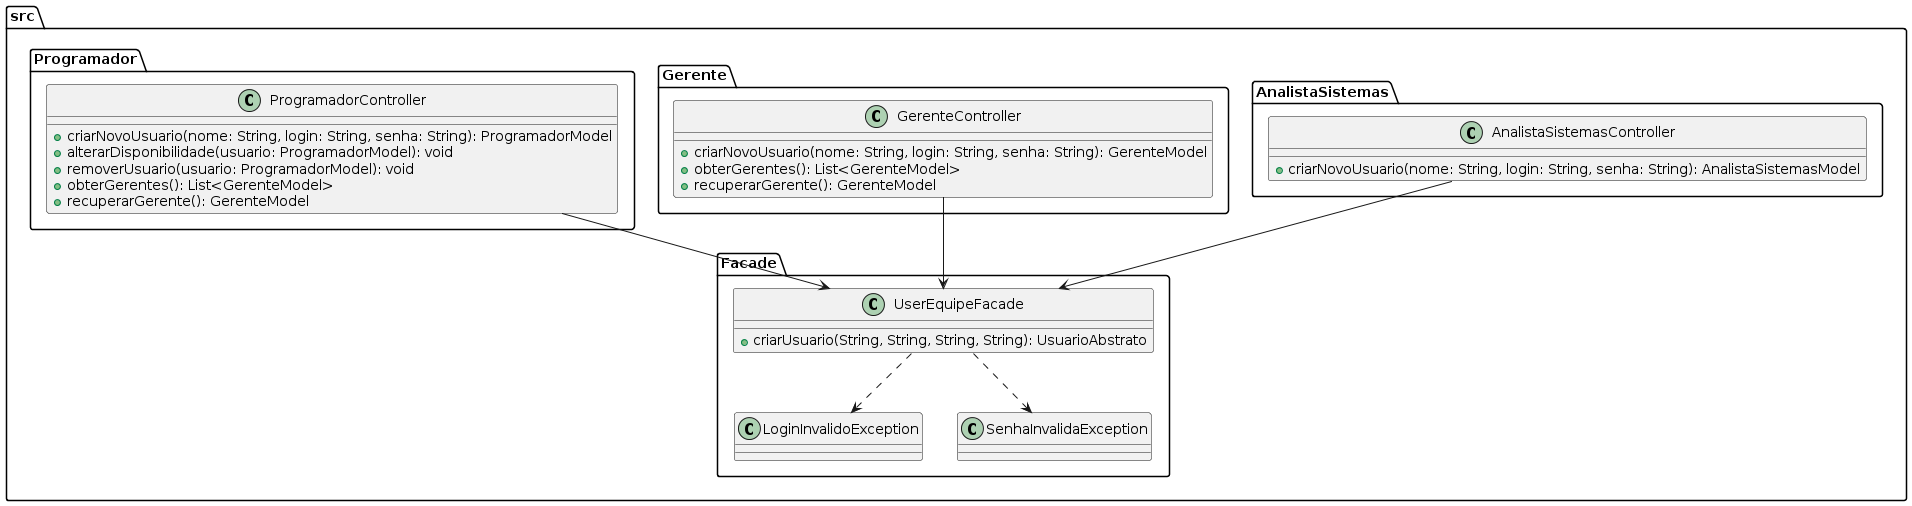

The diagram above was rendered by PlantUML. Its source (embedded in the PNG):
@startuml
package "src.Facade" {
    class UserEquipeFacade {
        + criarUsuario(String, String, String, String): UsuarioAbstrato
    }

    UserEquipeFacade ..> LoginInvalidoException
    UserEquipeFacade ..> SenhaInvalidaException
}

package "src.Programador" {
    class ProgramadorController {
        + criarNovoUsuario(nome: String, login: String, senha: String): ProgramadorModel
        + alterarDisponibilidade(usuario: ProgramadorModel): void
        + removerUsuario(usuario: ProgramadorModel): void
        + obterGerentes(): List<GerenteModel>
        + recuperarGerente(): GerenteModel
    }

    ProgramadorController --> UserEquipeFacade
}

package "src.Gerente" {
    class GerenteController {
        + criarNovoUsuario(nome: String, login: String, senha: String): GerenteModel
        + obterGerentes(): List<GerenteModel>
        + recuperarGerente(): GerenteModel
    }

    GerenteController --> UserEquipeFacade
}

package "src.AnalistaSistemas" {
    class AnalistaSistemasController {
        + criarNovoUsuario(nome: String, login: String, senha: String): AnalistaSistemasModel
    }

    AnalistaSistemasController --> UserEquipeFacade
}
@enduml